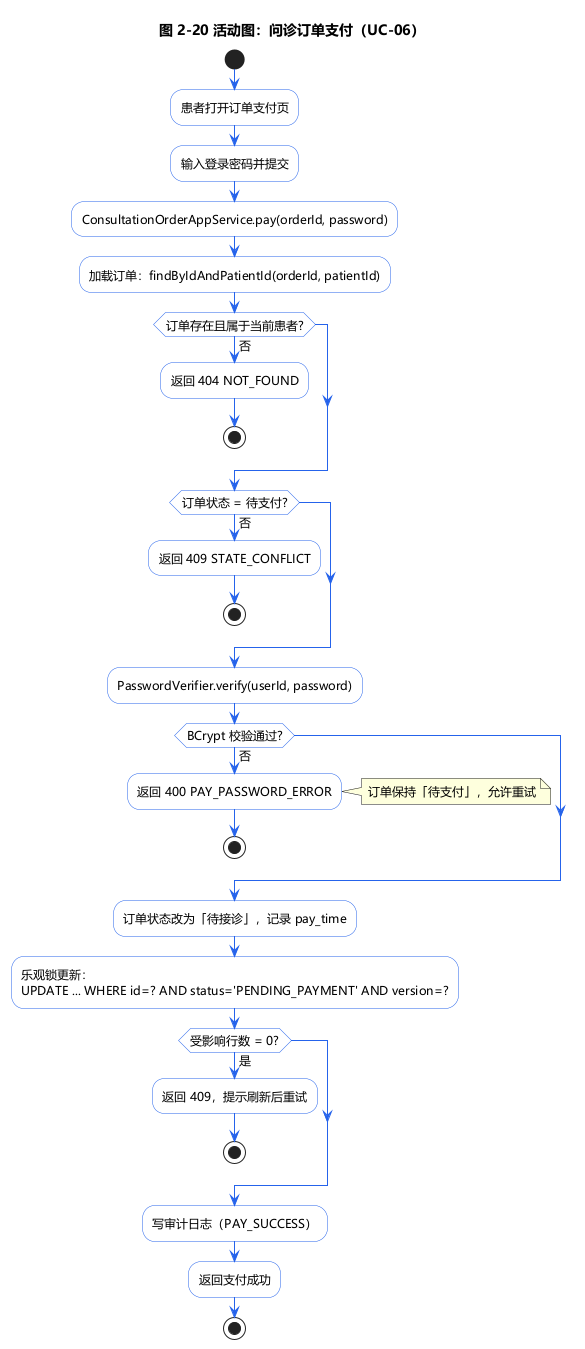

The diagram above was rendered by PlantUML. Its source (embedded in the PNG):
@startuml activity-payment
title 图 2-20 活动图：问诊订单支付（UC-06）

skinparam {
  DefaultFontName Microsoft YaHei
  DefaultFontSize 12
  shadowing false
  ArrowColor #2563EB
  BorderColor #94A3B8
  ActivityBackgroundColor #FFFFFF
  ActivityBorderColor #2563EB
}

start
:患者打开订单支付页;
:输入登录密码并提交;
:ConsultationOrderAppService.pay(orderId, password);
:加载订单：findByIdAndPatientId(orderId, patientId);
if (订单存在且属于当前患者?) then (否)
  :返回 404 NOT_FOUND;
  stop
endif
if (订单状态 = 待支付?) then (否)
  :返回 409 STATE_CONFLICT;
  stop
endif
:PasswordVerifier.verify(userId, password);
if (BCrypt 校验通过?) then (否)
  :返回 400 PAY_PASSWORD_ERROR;
  note right: 订单保持「待支付」，允许重试
  stop
endif
:订单状态改为「待接诊」，记录 pay_time;
:乐观锁更新：
UPDATE ... WHERE id=? AND status='PENDING_PAYMENT' AND version=?;
if (受影响行数 = 0?) then (是)
  :返回 409，提示刷新后重试;
  stop
endif
:写审计日志（PAY_SUCCESS）;
:返回支付成功;
stop

@enduml